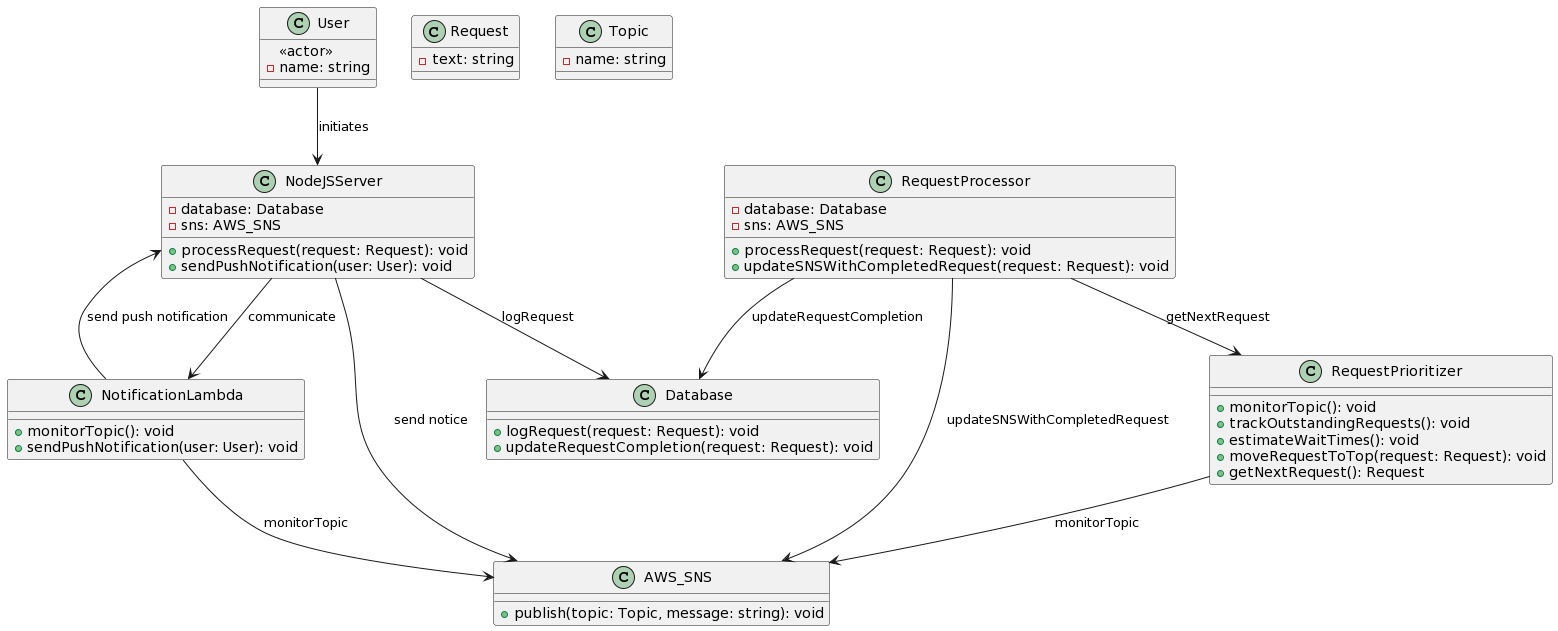

The diagram above was rendered by PlantUML. Its source (embedded in the PNG):
@startuml
class User {
    <<actor>>
    - name: string
}

class NodeJSServer {
    - database: Database
    - sns: AWS_SNS
    + processRequest(request: Request): void
    + sendPushNotification(user: User): void
}

class Request {
    - text: string
}

class Database {
    + logRequest(request: Request): void
    + updateRequestCompletion(request: Request): void
}

class AWS_SNS {
    + publish(topic: Topic, message: string): void
}

class Topic {
    - name: string
}

class RequestPrioritizer {
    + monitorTopic(): void
    + trackOutstandingRequests(): void
    + estimateWaitTimes(): void
    + moveRequestToTop(request: Request): void
    + getNextRequest(): Request
}

class RequestProcessor {
    - database: Database
    - sns: AWS_SNS
    + processRequest(request: Request): void
    + updateSNSWithCompletedRequest(request: Request): void
}

class NotificationLambda {
    + monitorTopic(): void
    + sendPushNotification(user: User): void
}

User --> NodeJSServer: initiates
NodeJSServer --> Database: logRequest
NodeJSServer --> AWS_SNS: send notice
NodeJSServer --> NotificationLambda: communicate

RequestProcessor --> Database: updateRequestCompletion
RequestProcessor --> AWS_SNS: updateSNSWithCompletedRequest
RequestProcessor --> RequestPrioritizer: getNextRequest

RequestPrioritizer --> AWS_SNS: monitorTopic

NotificationLambda --> AWS_SNS: monitorTopic
NotificationLambda --> NodeJSServer: send push notification
@enduml